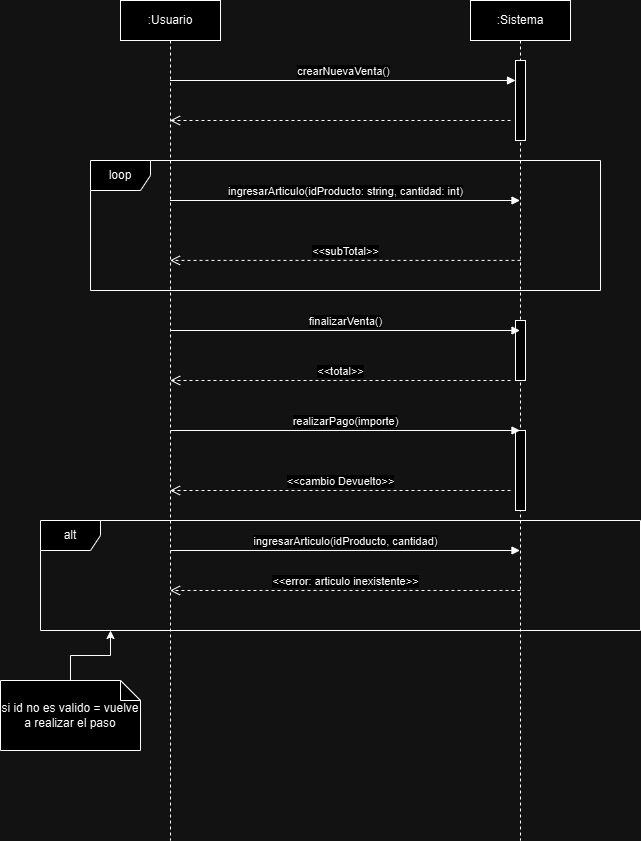

The diagram above was exported from draw.io. Its source (the exported page's mxGraphModel, read from the mxfile embedded in the PNG):
<mxGraphModel dx="880" dy="468" grid="1" gridSize="10" guides="1" tooltips="1" connect="1" arrows="1" fold="1" page="1" pageScale="1" pageWidth="850" pageHeight="1100" math="0" shadow="0">
  <root>
    <mxCell id="0" />
    <mxCell id="1" parent="0" />
    <mxCell id="aM9ryv3xv72pqoxQDRHE-5" value=":Sistema" style="shape=umlLifeline;perimeter=lifelinePerimeter;whiteSpace=wrap;html=1;container=0;dropTarget=0;collapsible=0;recursiveResize=0;outlineConnect=0;portConstraint=eastwest;newEdgeStyle={&quot;edgeStyle&quot;:&quot;elbowEdgeStyle&quot;,&quot;elbow&quot;:&quot;vertical&quot;,&quot;curved&quot;:0,&quot;rounded&quot;:0};" parent="1" vertex="1">
      <mxGeometry x="530" y="70" width="100" height="840" as="geometry" />
    </mxCell>
    <mxCell id="7_2Ym_5HTdEia62xkxRi-5" value="" style="html=1;points=[[0,0,0,0,5],[0,1,0,0,-5],[1,0,0,0,5],[1,1,0,0,-5]];perimeter=orthogonalPerimeter;outlineConnect=0;targetShapes=umlLifeline;portConstraint=eastwest;newEdgeStyle={&quot;curved&quot;:0,&quot;rounded&quot;:0};" parent="aM9ryv3xv72pqoxQDRHE-5" vertex="1">
      <mxGeometry x="45" y="60" width="10" height="80" as="geometry" />
    </mxCell>
    <mxCell id="7_2Ym_5HTdEia62xkxRi-16" value="" style="html=1;points=[[0,0,0,0,5],[0,1,0,0,-5],[1,0,0,0,5],[1,1,0,0,-5]];perimeter=orthogonalPerimeter;outlineConnect=0;targetShapes=umlLifeline;portConstraint=eastwest;newEdgeStyle={&quot;curved&quot;:0,&quot;rounded&quot;:0};" parent="aM9ryv3xv72pqoxQDRHE-5" vertex="1">
      <mxGeometry x="45" y="320" width="10" height="60" as="geometry" />
    </mxCell>
    <mxCell id="7_2Ym_5HTdEia62xkxRi-20" value="" style="html=1;points=[[0,0,0,0,5],[0,1,0,0,-5],[1,0,0,0,5],[1,1,0,0,-5]];perimeter=orthogonalPerimeter;outlineConnect=0;targetShapes=umlLifeline;portConstraint=eastwest;newEdgeStyle={&quot;curved&quot;:0,&quot;rounded&quot;:0};" parent="aM9ryv3xv72pqoxQDRHE-5" vertex="1">
      <mxGeometry x="45" y="430" width="10" height="80" as="geometry" />
    </mxCell>
    <mxCell id="7_2Ym_5HTdEia62xkxRi-4" value=":Usuario" style="shape=umlLifeline;perimeter=lifelinePerimeter;whiteSpace=wrap;html=1;container=1;dropTarget=0;collapsible=0;recursiveResize=0;outlineConnect=0;portConstraint=eastwest;newEdgeStyle={&quot;curved&quot;:0,&quot;rounded&quot;:0};" parent="1" vertex="1">
      <mxGeometry x="180" y="70" width="100" height="840" as="geometry" />
    </mxCell>
    <mxCell id="7_2Ym_5HTdEia62xkxRi-6" value="crearNuevaVenta()" style="html=1;verticalAlign=bottom;endArrow=block;curved=0;rounded=0;" parent="1" edge="1">
      <mxGeometry width="80" relative="1" as="geometry">
        <mxPoint x="229.5" y="150" as="sourcePoint" />
        <mxPoint x="575" y="150" as="targetPoint" />
      </mxGeometry>
    </mxCell>
    <mxCell id="7_2Ym_5HTdEia62xkxRi-9" value="ingresarArticulo(idProducto: string, cantidad: int)" style="html=1;verticalAlign=bottom;endArrow=block;curved=0;rounded=0;" parent="1" edge="1">
      <mxGeometry width="80" relative="1" as="geometry">
        <mxPoint x="229.5" y="270" as="sourcePoint" />
        <mxPoint x="579.5" y="270" as="targetPoint" />
      </mxGeometry>
    </mxCell>
    <mxCell id="7_2Ym_5HTdEia62xkxRi-13" value="&amp;lt;&amp;lt;subTotal&amp;gt;&amp;gt;" style="html=1;verticalAlign=bottom;endArrow=open;dashed=1;endSize=8;curved=0;rounded=0;" parent="1" target="7_2Ym_5HTdEia62xkxRi-4" edge="1">
      <mxGeometry relative="1" as="geometry">
        <mxPoint x="580" y="329.9" as="sourcePoint" />
        <mxPoint x="230" y="319.9" as="targetPoint" />
      </mxGeometry>
    </mxCell>
    <mxCell id="7_2Ym_5HTdEia62xkxRi-15" value="finalizarVenta()" style="html=1;verticalAlign=bottom;endArrow=block;curved=0;rounded=0;" parent="1" target="aM9ryv3xv72pqoxQDRHE-5" edge="1">
      <mxGeometry width="80" relative="1" as="geometry">
        <mxPoint x="230" y="400" as="sourcePoint" />
        <mxPoint x="310" y="400" as="targetPoint" />
      </mxGeometry>
    </mxCell>
    <mxCell id="7_2Ym_5HTdEia62xkxRi-17" value="&amp;lt;&amp;lt;total&amp;gt;&amp;gt;" style="html=1;verticalAlign=bottom;endArrow=open;dashed=1;endSize=8;curved=0;rounded=0;" parent="1" edge="1">
      <mxGeometry relative="1" as="geometry">
        <mxPoint x="570" y="450" as="sourcePoint" />
        <mxPoint x="229.66666666666652" y="450" as="targetPoint" />
      </mxGeometry>
    </mxCell>
    <mxCell id="7_2Ym_5HTdEia62xkxRi-18" value="realizarPago(importe)" style="html=1;verticalAlign=bottom;endArrow=block;curved=0;rounded=0;" parent="1" target="aM9ryv3xv72pqoxQDRHE-5" edge="1">
      <mxGeometry width="80" relative="1" as="geometry">
        <mxPoint x="230" y="500" as="sourcePoint" />
        <mxPoint x="310" y="500" as="targetPoint" />
      </mxGeometry>
    </mxCell>
    <mxCell id="7_2Ym_5HTdEia62xkxRi-19" value="" style="html=1;verticalAlign=bottom;endArrow=open;dashed=1;endSize=8;curved=0;rounded=0;" parent="1" target="7_2Ym_5HTdEia62xkxRi-4" edge="1">
      <mxGeometry relative="1" as="geometry">
        <mxPoint x="570" y="190" as="sourcePoint" />
        <mxPoint x="490" y="190" as="targetPoint" />
      </mxGeometry>
    </mxCell>
    <mxCell id="7_2Ym_5HTdEia62xkxRi-21" value="&amp;lt;&amp;lt;cambio Devuelto&amp;gt;&amp;gt;" style="html=1;verticalAlign=bottom;endArrow=open;dashed=1;endSize=8;curved=0;rounded=0;" parent="1" target="7_2Ym_5HTdEia62xkxRi-4" edge="1">
      <mxGeometry relative="1" as="geometry">
        <mxPoint x="570" y="560" as="sourcePoint" />
        <mxPoint x="490" y="560" as="targetPoint" />
      </mxGeometry>
    </mxCell>
    <mxCell id="7_2Ym_5HTdEia62xkxRi-22" value="loop" style="shape=umlFrame;whiteSpace=wrap;html=1;pointerEvents=0;" parent="1" vertex="1">
      <mxGeometry x="150" y="230" width="510" height="130" as="geometry" />
    </mxCell>
    <mxCell id="JbYWgGBuHvpBLPjGjrAj-1" value="ingresarArticulo(idProducto, cantidad)" style="html=1;verticalAlign=bottom;endArrow=block;curved=0;rounded=0;" parent="1" target="aM9ryv3xv72pqoxQDRHE-5" edge="1">
      <mxGeometry width="80" relative="1" as="geometry">
        <mxPoint x="230" y="620" as="sourcePoint" />
        <mxPoint x="310" y="620" as="targetPoint" />
      </mxGeometry>
    </mxCell>
    <mxCell id="JbYWgGBuHvpBLPjGjrAj-2" value="&amp;lt;&amp;lt;error: articulo inexistente&amp;gt;&amp;gt;" style="html=1;verticalAlign=bottom;endArrow=open;dashed=1;endSize=8;curved=0;rounded=0;" parent="1" target="7_2Ym_5HTdEia62xkxRi-4" edge="1">
      <mxGeometry relative="1" as="geometry">
        <mxPoint x="580" y="660" as="sourcePoint" />
        <mxPoint x="500" y="660" as="targetPoint" />
      </mxGeometry>
    </mxCell>
    <mxCell id="JbYWgGBuHvpBLPjGjrAj-3" value="alt" style="shape=umlFrame;whiteSpace=wrap;html=1;pointerEvents=0;" parent="1" vertex="1">
      <mxGeometry x="100" y="590" width="600" height="110" as="geometry" />
    </mxCell>
    <mxCell id="JbYWgGBuHvpBLPjGjrAj-17" value="" style="edgeStyle=orthogonalEdgeStyle;rounded=0;orthogonalLoop=1;jettySize=auto;html=1;" parent="1" source="JbYWgGBuHvpBLPjGjrAj-13" target="JbYWgGBuHvpBLPjGjrAj-3" edge="1">
      <mxGeometry relative="1" as="geometry">
        <Array as="points">
          <mxPoint x="130" y="725" />
          <mxPoint x="170" y="725" />
        </Array>
      </mxGeometry>
    </mxCell>
    <mxCell id="JbYWgGBuHvpBLPjGjrAj-13" value="si id no es valido = vuelve a realizar el paso" style="shape=note;size=20;whiteSpace=wrap;html=1;" parent="1" vertex="1">
      <mxGeometry x="60" y="750" width="140" height="70" as="geometry" />
    </mxCell>
  </root>
</mxGraphModel>